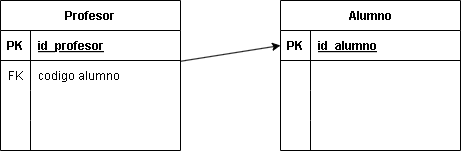

The diagram above was exported from draw.io. Its source (the exported page's mxGraphModel, read from the mxfile embedded in the PNG):
<mxGraphModel dx="1770" dy="883" grid="1" gridSize="10" guides="1" tooltips="1" connect="1" arrows="1" fold="1" page="1" pageScale="1" pageWidth="850" pageHeight="1100" math="0" shadow="0">
  <root>
    <mxCell id="0" />
    <mxCell id="1" parent="0" />
    <mxCell id="2" value="Profesor" style="shape=table;startSize=30;container=1;collapsible=1;childLayout=tableLayout;fixedRows=1;rowLines=0;fontStyle=1;align=center;resizeLast=1;" parent="1" vertex="1">
      <mxGeometry x="40" y="60" width="180" height="150" as="geometry" />
    </mxCell>
    <mxCell id="3" value="" style="shape=tableRow;horizontal=0;startSize=0;swimlaneHead=0;swimlaneBody=0;fillColor=none;collapsible=0;dropTarget=0;points=[[0,0.5],[1,0.5]];portConstraint=eastwest;top=0;left=0;right=0;bottom=1;" parent="2" vertex="1">
      <mxGeometry y="30" width="180" height="30" as="geometry" />
    </mxCell>
    <mxCell id="4" value="PK" style="shape=partialRectangle;connectable=0;fillColor=none;top=0;left=0;bottom=0;right=0;fontStyle=1;overflow=hidden;" parent="3" vertex="1">
      <mxGeometry width="30" height="30" as="geometry">
        <mxRectangle width="30" height="30" as="alternateBounds" />
      </mxGeometry>
    </mxCell>
    <mxCell id="5" value="id_profesor" style="shape=partialRectangle;connectable=0;fillColor=none;top=0;left=0;bottom=0;right=0;align=left;spacingLeft=6;fontStyle=5;overflow=hidden;" parent="3" vertex="1">
      <mxGeometry x="30" width="150" height="30" as="geometry">
        <mxRectangle width="150" height="30" as="alternateBounds" />
      </mxGeometry>
    </mxCell>
    <mxCell id="6" value="" style="shape=tableRow;horizontal=0;startSize=0;swimlaneHead=0;swimlaneBody=0;fillColor=none;collapsible=0;dropTarget=0;points=[[0,0.5],[1,0.5]];portConstraint=eastwest;top=0;left=0;right=0;bottom=0;" parent="2" vertex="1">
      <mxGeometry y="60" width="180" height="30" as="geometry" />
    </mxCell>
    <mxCell id="7" value="FK" style="shape=partialRectangle;connectable=0;fillColor=none;top=0;left=0;bottom=0;right=0;editable=1;overflow=hidden;" parent="6" vertex="1">
      <mxGeometry width="30" height="30" as="geometry">
        <mxRectangle width="30" height="30" as="alternateBounds" />
      </mxGeometry>
    </mxCell>
    <mxCell id="8" value="codigo alumno" style="shape=partialRectangle;connectable=0;fillColor=none;top=0;left=0;bottom=0;right=0;align=left;spacingLeft=6;overflow=hidden;" parent="6" vertex="1">
      <mxGeometry x="30" width="150" height="30" as="geometry">
        <mxRectangle width="150" height="30" as="alternateBounds" />
      </mxGeometry>
    </mxCell>
    <mxCell id="9" value="" style="shape=tableRow;horizontal=0;startSize=0;swimlaneHead=0;swimlaneBody=0;fillColor=none;collapsible=0;dropTarget=0;points=[[0,0.5],[1,0.5]];portConstraint=eastwest;top=0;left=0;right=0;bottom=0;" parent="2" vertex="1">
      <mxGeometry y="90" width="180" height="30" as="geometry" />
    </mxCell>
    <mxCell id="10" value="" style="shape=partialRectangle;connectable=0;fillColor=none;top=0;left=0;bottom=0;right=0;editable=1;overflow=hidden;" parent="9" vertex="1">
      <mxGeometry width="30" height="30" as="geometry">
        <mxRectangle width="30" height="30" as="alternateBounds" />
      </mxGeometry>
    </mxCell>
    <mxCell id="11" value="" style="shape=partialRectangle;connectable=0;fillColor=none;top=0;left=0;bottom=0;right=0;align=left;spacingLeft=6;overflow=hidden;" parent="9" vertex="1">
      <mxGeometry x="30" width="150" height="30" as="geometry">
        <mxRectangle width="150" height="30" as="alternateBounds" />
      </mxGeometry>
    </mxCell>
    <mxCell id="12" value="" style="shape=tableRow;horizontal=0;startSize=0;swimlaneHead=0;swimlaneBody=0;fillColor=none;collapsible=0;dropTarget=0;points=[[0,0.5],[1,0.5]];portConstraint=eastwest;top=0;left=0;right=0;bottom=0;" parent="2" vertex="1">
      <mxGeometry y="120" width="180" height="30" as="geometry" />
    </mxCell>
    <mxCell id="13" value="" style="shape=partialRectangle;connectable=0;fillColor=none;top=0;left=0;bottom=0;right=0;editable=1;overflow=hidden;" parent="12" vertex="1">
      <mxGeometry width="30" height="30" as="geometry">
        <mxRectangle width="30" height="30" as="alternateBounds" />
      </mxGeometry>
    </mxCell>
    <mxCell id="14" value="" style="shape=partialRectangle;connectable=0;fillColor=none;top=0;left=0;bottom=0;right=0;align=left;spacingLeft=6;overflow=hidden;" parent="12" vertex="1">
      <mxGeometry x="30" width="150" height="30" as="geometry">
        <mxRectangle width="150" height="30" as="alternateBounds" />
      </mxGeometry>
    </mxCell>
    <mxCell id="15" value="Alumno" style="shape=table;startSize=30;container=1;collapsible=1;childLayout=tableLayout;fixedRows=1;rowLines=0;fontStyle=1;align=center;resizeLast=1;" parent="1" vertex="1">
      <mxGeometry x="320" y="60" width="180" height="150" as="geometry" />
    </mxCell>
    <mxCell id="16" value="" style="shape=tableRow;horizontal=0;startSize=0;swimlaneHead=0;swimlaneBody=0;fillColor=none;collapsible=0;dropTarget=0;points=[[0,0.5],[1,0.5]];portConstraint=eastwest;top=0;left=0;right=0;bottom=1;" parent="15" vertex="1">
      <mxGeometry y="30" width="180" height="30" as="geometry" />
    </mxCell>
    <mxCell id="17" value="PK" style="shape=partialRectangle;connectable=0;fillColor=none;top=0;left=0;bottom=0;right=0;fontStyle=1;overflow=hidden;" parent="16" vertex="1">
      <mxGeometry width="30" height="30" as="geometry">
        <mxRectangle width="30" height="30" as="alternateBounds" />
      </mxGeometry>
    </mxCell>
    <mxCell id="18" value="id_alumno" style="shape=partialRectangle;connectable=0;fillColor=none;top=0;left=0;bottom=0;right=0;align=left;spacingLeft=6;fontStyle=5;overflow=hidden;" parent="16" vertex="1">
      <mxGeometry x="30" width="150" height="30" as="geometry">
        <mxRectangle width="150" height="30" as="alternateBounds" />
      </mxGeometry>
    </mxCell>
    <mxCell id="19" value="" style="shape=tableRow;horizontal=0;startSize=0;swimlaneHead=0;swimlaneBody=0;fillColor=none;collapsible=0;dropTarget=0;points=[[0,0.5],[1,0.5]];portConstraint=eastwest;top=0;left=0;right=0;bottom=0;" parent="15" vertex="1">
      <mxGeometry y="60" width="180" height="30" as="geometry" />
    </mxCell>
    <mxCell id="20" value="" style="shape=partialRectangle;connectable=0;fillColor=none;top=0;left=0;bottom=0;right=0;editable=1;overflow=hidden;" parent="19" vertex="1">
      <mxGeometry width="30" height="30" as="geometry">
        <mxRectangle width="30" height="30" as="alternateBounds" />
      </mxGeometry>
    </mxCell>
    <mxCell id="21" value="" style="shape=partialRectangle;connectable=0;fillColor=none;top=0;left=0;bottom=0;right=0;align=left;spacingLeft=6;overflow=hidden;" parent="19" vertex="1">
      <mxGeometry x="30" width="150" height="30" as="geometry">
        <mxRectangle width="150" height="30" as="alternateBounds" />
      </mxGeometry>
    </mxCell>
    <mxCell id="22" value="" style="shape=tableRow;horizontal=0;startSize=0;swimlaneHead=0;swimlaneBody=0;fillColor=none;collapsible=0;dropTarget=0;points=[[0,0.5],[1,0.5]];portConstraint=eastwest;top=0;left=0;right=0;bottom=0;" parent="15" vertex="1">
      <mxGeometry y="90" width="180" height="30" as="geometry" />
    </mxCell>
    <mxCell id="23" value="" style="shape=partialRectangle;connectable=0;fillColor=none;top=0;left=0;bottom=0;right=0;editable=1;overflow=hidden;" parent="22" vertex="1">
      <mxGeometry width="30" height="30" as="geometry">
        <mxRectangle width="30" height="30" as="alternateBounds" />
      </mxGeometry>
    </mxCell>
    <mxCell id="24" value="" style="shape=partialRectangle;connectable=0;fillColor=none;top=0;left=0;bottom=0;right=0;align=left;spacingLeft=6;overflow=hidden;" parent="22" vertex="1">
      <mxGeometry x="30" width="150" height="30" as="geometry">
        <mxRectangle width="150" height="30" as="alternateBounds" />
      </mxGeometry>
    </mxCell>
    <mxCell id="25" value="" style="shape=tableRow;horizontal=0;startSize=0;swimlaneHead=0;swimlaneBody=0;fillColor=none;collapsible=0;dropTarget=0;points=[[0,0.5],[1,0.5]];portConstraint=eastwest;top=0;left=0;right=0;bottom=0;" parent="15" vertex="1">
      <mxGeometry y="120" width="180" height="30" as="geometry" />
    </mxCell>
    <mxCell id="26" value="" style="shape=partialRectangle;connectable=0;fillColor=none;top=0;left=0;bottom=0;right=0;editable=1;overflow=hidden;" parent="25" vertex="1">
      <mxGeometry width="30" height="30" as="geometry">
        <mxRectangle width="30" height="30" as="alternateBounds" />
      </mxGeometry>
    </mxCell>
    <mxCell id="27" value="" style="shape=partialRectangle;connectable=0;fillColor=none;top=0;left=0;bottom=0;right=0;align=left;spacingLeft=6;overflow=hidden;" parent="25" vertex="1">
      <mxGeometry x="30" width="150" height="30" as="geometry">
        <mxRectangle width="150" height="30" as="alternateBounds" />
      </mxGeometry>
    </mxCell>
    <mxCell id="29" style="edgeStyle=none;html=1;entryX=0;entryY=0.5;entryDx=0;entryDy=0;" edge="1" parent="1" source="6" target="16">
      <mxGeometry relative="1" as="geometry" />
    </mxCell>
  </root>
</mxGraphModel>